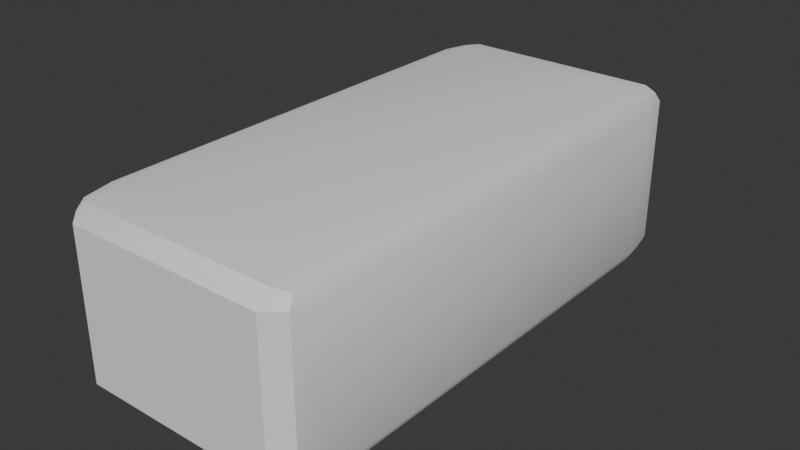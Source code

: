 # Source: arbusto_v5_auo1003.blend  (saved by Blender 4.5.90; exported with 4.5.12 LTS)
import bpy
from mathutils import Matrix  # noqa: F401  (used for matrix-valued properties, if any)

bpy.ops.wm.read_factory_settings(use_empty=True)
scene = bpy.context.scene
scene.name = 'Scene'

# ---- collections
col_collection = bpy.data.collections.new('Collection'); scene.collection.children.link(col_collection)

# ---- node groups
ng_smooth_by_angle = bpy.data.node_groups.new('Smooth by Angle', 'GeometryNodeTree')
_s = ng_smooth_by_angle.interface.new_socket(name='Mesh', in_out='OUTPUT', socket_type='NodeSocketGeometry')
_s = ng_smooth_by_angle.interface.new_socket(name='Mesh', in_out='INPUT', socket_type='NodeSocketGeometry')
_s = ng_smooth_by_angle.interface.new_socket(name='Angle', in_out='INPUT', socket_type='NodeSocketFloat')
_s.subtype = 'ANGLE'
_s.default_value = 0.5236
_s.min_value = 0.0
_s.max_value = 3.142
_s.description = 'Maximum face angle for smooth edges'
_s = ng_smooth_by_angle.interface.new_socket(name='Ignore Sharpness', in_out='INPUT', socket_type='NodeSocketBool')
_s.force_non_field = True
ng_smooth_by_angle.description = 'Set the sharpness of mesh edges based on the angle between the neighboring faces'
ng_smooth_by_angle.is_modifier = True
_N = ng_smooth_by_angle.nodes; _L = ng_smooth_by_angle.links
n0 = _N.new('GeometryNodeSetShadeSmooth'); n0.name = 'Set Shade Smooth'; n0.location = (120, -80)
n0.domain = 'EDGE'
n1 = _N.new('GeometryNodeSetShadeSmooth'); n1.name = 'Set Shade Smooth.001'; n1.location = (300, -80)
n2 = _N.new('NodeGroupOutput'); n2.name = 'Group Output'; n2.location = (480, -80)
n3 = _N.new('GeometryNodeInputMeshEdgeAngle'); n3.name = 'Edge Angle'; n3.location = (-440, -240)
n4 = _N.new('NodeGroupInput'); n4.name = 'Group Input'; n4.location = (-80, -80)
n5 = _N.new('GeometryNodeInputEdgeSmooth'); n5.name = 'Is Edge Smooth'; n5.location = (-260, -120)
n6 = _N.new('GeometryNodeInputShadeSmooth'); n6.name = 'Is Shade Smooth'; n6.location = (-440, -397)
n7 = _N.new('FunctionNodeCompare'); n7.name = 'Compare'; n7.location = (-260, -260)
n7.operation = 'LESS_EQUAL'
n7.inputs[6].default_value = (0.0, 0.0, 0.0, 0.0)
n7.inputs[7].default_value = (0.0, 0.0, 0.0, 0.0)
n8 = _N.new('FunctionNodeBooleanMath'); n8.name = 'Boolean Math.001'; n8.location = (-80, -260)
n9 = _N.new('NodeGroupInput'); n9.name = 'Group Input.001'; n9.location = (-440, -329)
n10 = _N.new('NodeGroupInput'); n10.name = 'Group Input.002'; n10.location = (-259, -189)
n11 = _N.new('FunctionNodeBooleanMath'); n11.name = 'Boolean Math'; n11.location = (-80, -149)
n11.operation = 'OR'
n12 = _N.new('FunctionNodeBooleanMath'); n12.name = 'Boolean Math.002'; n12.location = (-260, -380)
n12.operation = 'OR'
n13 = _N.new('NodeGroupInput'); n13.name = 'Group Input.003'; n13.location = (-440, -460)
_L.new(n3.outputs[0], n7.inputs[0])
_L.new(n1.outputs[0], n2.inputs[0])
_L.new(n9.outputs[1], n7.inputs[1])
_L.new(n7.outputs[0], n8.inputs[0])
_L.new(n4.outputs[0], n0.inputs[0])
_L.new(n0.outputs[0], n1.inputs[0])
_L.new(n8.outputs[0], n0.inputs[2])
_L.new(n10.outputs[2], n11.inputs[1])
_L.new(n5.outputs[0], n11.inputs[0])
_L.new(n11.outputs[0], n0.inputs[1])
_L.new(n13.outputs[2], n12.inputs[1])
_L.new(n6.outputs[0], n12.inputs[0])
_L.new(n12.outputs[0], n8.inputs[1])
n2.is_active_output = True

# ---- world
world_world = bpy.data.worlds.new('World'); scene.world = world_world
world_world.use_nodes = True; world_world.node_tree.nodes.clear()
_N = world_world.node_tree.nodes; _L = world_world.node_tree.links
n0 = _N.new('ShaderNodeOutputWorld'); n0.name = 'World Output'; n0.location = (200, 100)
n1 = _N.new('ShaderNodeBackground'); n1.name = 'Background'; n1.location = (-200, 100)
n1.inputs[0].default_value = (0.05088, 0.05088, 0.05088, 1.0)
_L.new(n1.outputs[0], n0.inputs[0])
n0.is_active_output = True
world_world.color = (0.05088, 0.05088, 0.05088)
world_world.sun_shadow_jitter_overblur = 0.0

# ---- meshes
me_cube_004 = bpy.data.meshes.new('Cube.004')
me_cube_004.from_pydata([(-1.098, -2.381, -1.0), (-1.098, -2.942, -0.8095), (-1.357, -2.381, -0.8095), (-1.098, -2.778, -0.9442), (-1.248, -2.705, -0.9195), (-1.281, -2.778, -0.8095), (-1.281, -2.381, -0.9442), (-1.098, -2.942, 0.8095), (-1.098, -2.381, 1.0), (-1.357, -2.381, 0.8095), (-1.098, -2.778, 0.9442), (-1.248, -2.705, 0.9195), (-1.281, -2.381, 0.9442), (-1.281, -2.778, 0.8095), (-1.098, 2.381, -1.0), (-1.357, 2.381, -0.8095), (-1.098, 2.942, -0.8095), (-1.281, 2.381, -0.9442), (-1.248, 2.705, -0.9195), (-1.281, 2.778, -0.8095), (-1.098, 2.778, -0.9442), (-1.098, 2.381, 1.0), (-1.098, 2.942, 0.8095), (-1.357, 2.381, 0.8095), (-1.098, 2.778, 0.9442), (-1.248, 2.705, 0.9195), (-1.281, 2.778, 0.8095), (-1.281, 2.381, 0.9442), (1.098, -2.381, -1.0), (1.357, -2.381, -0.8095), (1.098, -2.942, -0.8095), (1.281, -2.381, -0.9442), (1.248, -2.705, -0.9195), (1.281, -2.778, -0.8095), (1.098, -2.778, -0.9442), (1.098, -2.381, 1.0), (1.098, -2.942, 0.8095), (1.357, -2.381, 0.8095), (1.098, -2.778, 0.9442), (1.248, -2.705, 0.9195), (1.281, -2.778, 0.8095), (1.281, -2.381, 0.9442), (1.098, 2.381, -1.0), (1.098, 2.942, -0.8095), (1.357, 2.381, -0.8095), (1.098, 2.778, -0.9442), (1.248, 2.705, -0.9195), (1.281, 2.778, -0.8095), (1.281, 2.381, -0.9442), (1.098, 2.381, 1.0), (1.357, 2.381, 0.8095), (1.098, 2.942, 0.8095), (1.281, 2.381, 0.9442), (1.248, 2.705, 0.9195), (1.281, 2.778, 0.8095), (1.098, 2.778, 0.9442)], [], [(0, 3, 4, 6), (1, 5, 4, 3), (2, 6, 4, 5), (7, 10, 11, 13), (8, 12, 11, 10), (9, 13, 11, 12), (14, 17, 18, 20), (15, 19, 18, 17), (16, 20, 18, 19), (21, 24, 25, 27), (22, 26, 25, 24), (23, 27, 25, 26), (28, 31, 32, 34), (29, 33, 32, 31), (30, 34, 32, 33), (35, 38, 39, 41), (36, 40, 39, 38), (37, 41, 39, 40), (42, 45, 46, 48), (43, 47, 46, 45), (44, 48, 46, 47), (49, 52, 53, 55), (50, 54, 53, 52), (51, 55, 53, 54), (14, 0, 6, 17), (17, 6, 2, 15), (1, 7, 13, 5), (5, 13, 9, 2), (8, 21, 27, 12), (12, 27, 23, 9), (22, 16, 19, 26), (26, 19, 15, 23), (42, 14, 20, 45), (45, 20, 16, 43), (21, 49, 55, 24), (24, 55, 51, 22), (50, 44, 47, 54), (54, 47, 43, 51), (28, 42, 48, 31), (31, 48, 44, 29), (49, 35, 41, 52), (52, 41, 37, 50), (36, 30, 33, 40), (40, 33, 29, 37), (0, 28, 34, 3), (3, 34, 30, 1), (35, 8, 10, 38), (38, 10, 7, 36), (14, 42, 28, 0), (2, 9, 23, 15), (30, 36, 7, 1), (49, 21, 8, 35), (16, 22, 51, 43), (44, 50, 37, 29)])
me_cube_004.polygons.foreach_set('use_smooth', [True] * 54)
_uv = me_cube_004.uv_layers.new(name='UVMap')
_uv.uv.foreach_set('vector', [0.6753, 0.1275, 0.6753, 0.06428, 0.6991, 0.07589, 0.7045, 0.1275, 0.6753, 0.03808, 0.7045, 0.06428, 0.6991, 0.07589, 0.6753, 0.06428, 0.6292, 0.8878, 0.6507, 0.8878, 0.6468, 0.9394, 0.6292, 0.951, 0.3247, 0.03808, 0.3247, 0.06428, 0.3009, 0.07589, 0.2955, 0.06428, 0.3247, 0.1275, 0.2955, 0.1275, 0.3009, 0.07589, 0.3247, 0.06428, 0.3708, 0.8878, 0.3708, 0.951, 0.3532, 0.9394, 0.3493, 0.8878, 0.6753, 0.8878, 0.7045, 0.8878, 0.6991, 0.9394, 0.6753, 0.951, 0.6292, 0.1275, 0.6292, 0.06428, 0.6468, 0.07589, 0.6507, 0.1275, 0.6753, 0.9772, 0.6753, 0.951, 0.6991, 0.9394, 0.7045, 0.951, 0.3247, 0.8878, 0.3247, 0.951, 0.3009, 0.9394, 0.2955, 0.8878, 0.3247, 0.9772, 0.2955, 0.951, 0.3009, 0.9394, 0.3247, 0.951, 0.3708, 0.1275, 0.3493, 0.1275, 0.3532, 0.07589, 0.3708, 0.06428, 0.3247, 0.1275, 0.2955, 0.1275, 0.3009, 0.07589, 0.3247, 0.06428, 0.6292, 0.1275, 0.6292, 0.06428, 0.6468, 0.07589, 0.6507, 0.1275, 0.3247, 0.03808, 0.3247, 0.06428, 0.3009, 0.07589, 0.2955, 0.06428, 0.6753, 0.1275, 0.6753, 0.06428, 0.6991, 0.07589, 0.7045, 0.1275, 0.6753, 0.03808, 0.7045, 0.06428, 0.6991, 0.07589, 0.6753, 0.06428, 0.3708, 0.1275, 0.3493, 0.1275, 0.3532, 0.07589, 0.3708, 0.06428, 0.3247, 0.8878, 0.3247, 0.951, 0.3009, 0.9394, 0.2955, 0.8878, 0.3247, 0.9772, 0.2955, 0.951, 0.3009, 0.9394, 0.3247, 0.951, 0.6292, 0.8878, 0.6507, 0.8878, 0.6468, 0.9394, 0.6292, 0.951, 0.6753, 0.8878, 0.7045, 0.8878, 0.6991, 0.9394, 0.6753, 0.951, 0.3708, 0.8878, 0.3708, 0.951, 0.3532, 0.9394, 0.3493, 0.8878, 0.6753, 0.9772, 0.6753, 0.951, 0.6991, 0.9394, 0.7045, 0.951, 0.6753, 0.8878, 0.6753, 0.1275, 0.7045, 0.1275, 0.7045, 0.8878, 0.6507, 0.1275, 0.6507, 0.8878, 0.6292, 0.8878, 0.6292, 0.1275, 0.6292, 0.3323, 0.3708, 0.3323, 0.3708, 0.3032, 0.6292, 0.3032, 0.6292, 0.951, 0.3708, 0.951, 0.3708, 0.8878, 0.6292, 0.8878, 0.3247, 0.1275, 0.3247, 0.8878, 0.2955, 0.8878, 0.2955, 0.1275, 0.3493, 0.8878, 0.3493, 0.1275, 0.3708, 0.1275, 0.3708, 0.8878, 0.3708, 0.683, 0.6292, 0.683, 0.6292, 0.7121, 0.3708, 0.7121, 0.3708, 0.06428, 0.6292, 0.06428, 0.6292, 0.1275, 0.3708, 0.1275, 0.3247, 0.8878, 0.6753, 0.8878, 0.6753, 0.951, 0.3247, 0.951, 0.3247, 0.951, 0.6753, 0.951, 0.6753, 0.9772, 0.3247, 0.9772, 0.3247, 0.8878, 0.6753, 0.8878, 0.6753, 0.951, 0.3247, 0.951, 0.3247, 0.951, 0.6753, 0.951, 0.6753, 0.9772, 0.3247, 0.9772, 0.3708, 0.8878, 0.6292, 0.8878, 0.6292, 0.951, 0.3708, 0.951, 0.3708, 0.3032, 0.6292, 0.3032, 0.6292, 0.3323, 0.3708, 0.3323, 0.3247, 0.1275, 0.3247, 0.8878, 0.2955, 0.8878, 0.2955, 0.1275, 0.6507, 0.1275, 0.6507, 0.8878, 0.6292, 0.8878, 0.6292, 0.1275, 0.6753, 0.8878, 0.6753, 0.1275, 0.7045, 0.1275, 0.7045, 0.8878, 0.3493, 0.8878, 0.3493, 0.1275, 0.3708, 0.1275, 0.3708, 0.8878, 0.3708, 0.683, 0.6292, 0.683, 0.6292, 0.7121, 0.3708, 0.7121, 0.3708, 0.06428, 0.6292, 0.06428, 0.6292, 0.1275, 0.3708, 0.1275, 0.6753, 0.1275, 0.3247, 0.1275, 0.3247, 0.06428, 0.6753, 0.06428, 0.6753, 0.06428, 0.3247, 0.06428, 0.3247, 0.03808, 0.6753, 0.03808, 0.6753, 0.1275, 0.3247, 0.1275, 0.3247, 0.06428, 0.6753, 0.06428, 0.6753, 0.06428, 0.3247, 0.06428, 0.3247, 0.03808, 0.6753, 0.03808, 0.6753, 0.8878, 0.3247, 0.8878, 0.3247, 0.1275, 0.6753, 0.1275, 0.6292, 0.8878, 0.3708, 0.8878, 0.3708, 0.1275, 0.6292, 0.1275, 0.6292, 0.683, 0.3708, 0.683, 0.3708, 0.3323, 0.6292, 0.3323, 0.6753, 0.8878, 0.3247, 0.8878, 0.3247, 0.1275, 0.6753, 0.1275, 0.6292, 0.683, 0.3708, 0.683, 0.3708, 0.3323, 0.6292, 0.3323, 0.6292, 0.8878, 0.3708, 0.8878, 0.3708, 0.1275, 0.6292, 0.1275])
me_cube_004.update()

# ---- objects
ob_cube_002 = bpy.data.objects.new('Cube.002', me_cube_004)

# ---- transforms, parenting, visibility, modifiers, constraints
ob_cube_002.location = (0.0, 0.0, 0.0)
_m = ob_cube_002.modifiers.new('Smooth by Angle', 'NODES')
_m.node_group = ng_smooth_by_angle
_m.use_pin_to_last = True
_m.show_group_selector = False

# ---- collection membership
col_collection.objects.link(ob_cube_002)

# ---- scene / render settings (as saved in the file)
scene.frame_start = 1; scene.frame_end = 250; scene.frame_set(1)
scene.render.engine = 'BLENDER_EEVEE_NEXT'
bpy.context.view_layer.update()

# ---- added for rendering (the .blend has no active camera and no usable light): camera, sun
cam_auto = bpy.data.cameras.new('AutoCamera')
cam_auto.lens = 50.0
cam_auto.sensor_width = 36.0
cam_auto.clip_end = 1000.0
ob_auto_camera = bpy.data.objects.new('AutoCamera', cam_auto)
scene.collection.objects.link(ob_auto_camera)
ob_auto_camera.location = (6.27383, -7.52859, 5.01906)
ob_auto_camera.rotation_euler = (1.09748, -7.21219e-08, 0.694738)
scene.camera = ob_auto_camera
light_auto_sun = bpy.data.lights.new('AutoSun', 'SUN')
light_auto_sun.energy = 3.0
light_auto_sun.angle = 0.0523599
ob_auto_sun = bpy.data.objects.new('AutoSun', light_auto_sun)
scene.collection.objects.link(ob_auto_sun)
ob_auto_sun.rotation_euler = (0.872665, 0.174533, 0.523599)
bpy.context.view_layer.update()
